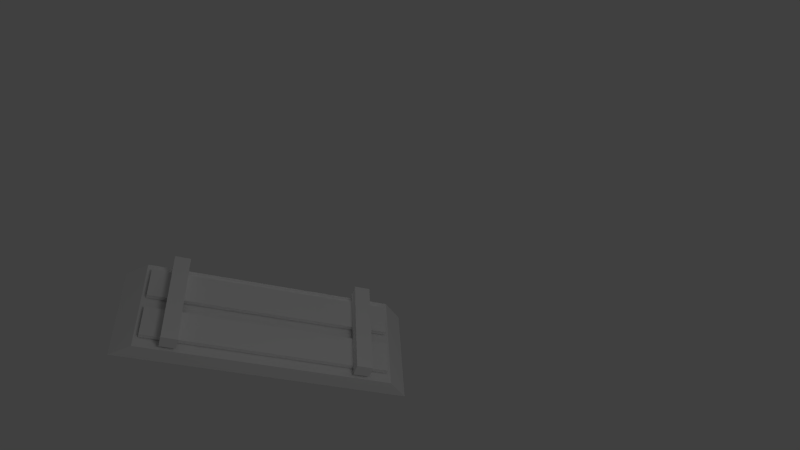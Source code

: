 # Source: single.blend  (saved by Blender 2.62.0; exported with 4.5.12 LTS)
import bpy
from mathutils import Matrix  # noqa: F401  (used for matrix-valued properties, if any)

bpy.ops.wm.read_factory_settings(use_empty=True)
scene = bpy.context.scene
scene.name = 'Scene'

# ---- collections
col_collection_1 = bpy.data.collections.new('Collection 1'); scene.collection.children.link(col_collection_1)

# ---- materials (node trees are filled in below, after node groups)
mat_material_001 = bpy.data.materials.new('Material.001')
mat_material_001.alpha_threshold = 0.0
mat_material_001.use_transparent_shadow = False
mat_material_001.roughness = 0.5
mat_material_001.line_color = (0.0, 0.0, 0.0, 1.0)

# ---- material node trees

# ---- world
world_world = bpy.data.worlds.new('World'); scene.world = world_world
world_world.color = (0.05088, 0.05088, 0.05088)
world_world.use_sun_shadow = False
world_world.sun_shadow_jitter_overblur = 0.0
world_world.cycles.sampling_method = 'MANUAL'
world_world.cycles.sample_map_resolution = 256

# ---- cameras
cam_camera = bpy.data.cameras.new('Camera')
cam_camera.clip_end = 100.0
cam_camera.lens = 35.0
cam_camera.sensor_width = 32.0
cam_camera.sensor_height = 18.0
cam_camera.ortho_scale = 7.314
cam_camera.dof.focus_distance = 0.0
cam_camera.dof.aperture_fstop = 128.0

# ---- lights
light_lamp_001 = bpy.data.lights.new('Lamp.001', 'POINT')
light_lamp_001.transmission_factor = 0.0
light_lamp_001.cutoff_distance = 30.0
light_lamp_001.energy = 100.0
light_lamp_001.shadow_buffer_clip_start = 1.001
light_lamp_001.shadow_soft_size = 1.0
light_lamp_001.shadow_maximum_resolution = 0.006
light_lamp_001.use_absolute_resolution = True
light_lamp_001.cycles.use_multiple_importance_sampling = False
light_lamp = bpy.data.lights.new('Lamp', 'POINT')
light_lamp.transmission_factor = 0.0
light_lamp.cutoff_distance = 30.0
light_lamp.energy = 100.0
light_lamp.shadow_buffer_clip_start = 1.001
light_lamp.shadow_soft_size = 1.0
light_lamp.shadow_maximum_resolution = 0.006
light_lamp.use_absolute_resolution = True
light_lamp.cycles.use_multiple_importance_sampling = False

# ---- meshes
me_plane = bpy.data.meshes.new('Plane')
me_plane.from_pydata([(-0.5, -1.072, -0.1291), (-0.5, 1.08, -0.1291), (0.5018, 1.08, -0.1291), (0.5018, -1.072, -0.1291), (-0.5, -0.9262, 0.03749), (-0.5, 0.9338, 0.03749), (0.5018, 0.9338, 0.03749), (0.5018, -0.9262, 0.03749)], [], [(1, 0, 4, 5), (5, 6, 2, 1), (6, 7, 3, 2), (0, 3, 7, 4), (0, 1, 2, 3), (7, 6, 5, 4)])
_uv = me_plane.uv_layers.new(name='UVMap')
_uv.uv.foreach_set('vector', [0.9092, 0.2964, 0.03851, 0.2964, 0.1018, 0.1665, 0.8212, 0.1611, 0.8856, 0.112, 0.8856, 0.4262, 0.7541, 0.4262, 0.7541, 0.112, 0.8183, 0.299, 0.1243, 0.3046, 0.0394, 0.1629, 0.8794, 0.1629, 0.1976, 0.1085, 0.1976, 0.4259, 0.07281, 0.4259, 0.07281, 0.1085, 0.1661, 0.1089, 0.848, 0.1089, 0.848, 0.4263, 0.1661, 0.4263, 0.1732, 0.1086, 0.7625, 0.1086, 0.7625, 0.4261, 0.1732, 0.4261])
me_plane.use_remesh_preserve_volume = False
me_plane.use_remesh_preserve_attributes = False
me_plane.use_mirror_vertex_groups = False
me_plane.update()
me_cube_001 = bpy.data.meshes.new('Cube.001')
me_cube_001.from_pydata([(-8.514, 0.07921, -7.411), (-8.774, 0.07921, -7.411), (-8.774, 0.1124, -7.411), (-8.514, 0.1124, -7.411), (-8.514, 0.1124, -5.587), (-8.514, 0.07921, -5.587), (-8.774, 0.1124, -5.587), (-8.774, 0.07921, -5.587), (-8.398, 0.1124, -7.411), (-8.138, 0.1124, -7.411), (-8.138, 0.07921, -7.411), (-8.398, 0.07921, -7.411), (-8.138, 0.1124, -5.587), (-8.138, 0.07921, -5.587), (-8.398, 0.1124, -5.587), (-8.398, 0.07921, -5.587), (-8.056, 0.1136, -5.855), (-8.851, 0.1136, -5.855), (-8.056, 0.1136, -5.736), (-8.851, 0.1136, -5.736), (-8.056, 0.1136, -7.261), (-8.851, 0.1136, -7.261), (-8.056, 0.1136, -7.142), (-8.851, 0.1136, -7.142), (-8.851, 0.2136, -7.142), (-8.056, 0.2136, -7.142), (-8.851, 0.2136, -7.261), (-8.056, 0.2136, -7.261), (-8.851, 0.2136, -5.736), (-8.056, 0.2136, -5.736), (-8.851, 0.2136, -5.855), (-8.056, 0.2136, -5.855)], [], [(0, 1, 2, 3), (5, 0, 3, 4), (4, 6, 7, 5), (1, 7, 6, 2), (1, 0, 5, 7), (6, 4, 3, 2), (8, 9, 10, 11), (9, 12, 13, 10), (12, 14, 15, 13), (14, 8, 11, 15), (11, 10, 13, 15), (14, 12, 9, 8), (17, 16, 18, 19), (21, 20, 22, 23), (23, 22, 25, 24), (20, 21, 26, 27), (21, 23, 24, 26), (22, 20, 27, 25), (25, 27, 26, 24), (19, 18, 29, 28), (16, 17, 30, 31), (18, 16, 31, 29), (17, 19, 28, 30), (29, 31, 30, 28)])
_uv = me_cube_001.uv_layers.new(name='UVMap')
_uv.uv.foreach_set('vector', [0.5484, 0.461, 0.5484, 0.5648, 0.5383, 0.5648, 0.5383, 0.461, 0.5644, 0.5593, 0.03635, 0.5593, 0.04399, 0.4674, 0.572, 0.4674, 0.5495, 0.4592, 0.5495, 0.563, 0.5394, 0.563, 0.5394, 0.4592, 0.04399, 0.4632, 0.572, 0.4632, 0.5644, 0.555, 0.03635, 0.555, 0.03308, 0.5622, 0.03308, 0.4584, 0.573, 0.4584, 0.573, 0.5622, 0.5719, 0.4582, 0.5719, 0.5619, 0.03199, 0.5619, 0.03199, 0.4582, 0.525, 0.565, 0.525, 0.4613, 0.5351, 0.4614, 0.5351, 0.565, 0.04291, 0.4668, 0.5709, 0.4668, 0.5633, 0.5586, 0.03526, 0.5586, 0.537, 0.4569, 0.537, 0.5606, 0.5268, 0.5606, 0.5268, 0.4568, 0.5632, 0.5579, 0.02329, 0.5579, 0.03111, 0.4641, 0.571, 0.4641, 0.03635, 0.5641, 0.03635, 0.4603, 0.5762, 0.4603, 0.5762, 0.5641, 0.5741, 0.4592, 0.5741, 0.563, 0.03417, 0.563, 0.03417, 0.4592, 0.4408, 0.9005, 0.09493, 0.9005, 0.09493, 0.8487, 0.4408, 0.8487, 0.4408, 0.9009, 0.09493, 0.9009, 0.09493, 0.8491, 0.4408, 0.8491, 0.4405, 0.8941, 0.09518, 0.8941, 0.09544, 0.8487, 0.4408, 0.8487, 0.09595, 0.8489, 0.4413, 0.8489, 0.441, 0.8944, 0.09569, 0.8944, 0.3047, 0.8562, 0.3565, 0.8562, 0.3565, 0.8997, 0.3047, 0.8997, 0.3034, 0.8479, 0.3034, 0.8997, 0.2599, 0.8997, 0.2599, 0.8479, 0.1013, 0.9661, 0.1013, 0.9143, 0.4472, 0.9143, 0.4472, 0.9661, 0.4405, 0.8938, 0.09518, 0.8938, 0.09544, 0.8483, 0.4408, 0.8483, 0.09595, 0.8486, 0.4413, 0.8486, 0.441, 0.894, 0.09569, 0.894, 0.4013, 0.8485, 0.4013, 0.9003, 0.3578, 0.9003, 0.3578, 0.8485, 0.388, 0.8541, 0.4398, 0.8541, 0.4398, 0.8976, 0.388, 0.8976, 0.1015, 0.9663, 0.1015, 0.9144, 0.4473, 0.9144, 0.4473, 0.9663])
me_cube_001.materials.append(mat_material_001)
me_cube_001.use_remesh_preserve_volume = False
me_cube_001.use_remesh_preserve_attributes = False
me_cube_001.use_mirror_vertex_groups = False
me_cube_001.update()

# ---- objects
ob_lamp_001 = bpy.data.objects.new('Lamp.001', light_lamp_001)
ob_plane = bpy.data.objects.new('Plane', me_plane)
ob_mesh = bpy.data.objects.new('Mesh', me_cube_001)
ob_lamp = bpy.data.objects.new('Lamp', light_lamp)
ob_camera = bpy.data.objects.new('Camera', cam_camera)

# ---- transforms, parenting, visibility, modifiers, constraints
ob_lamp_001.location = (-4.927, 0.561, 0.1213)
ob_lamp_001.rotation_euler = (0.6503, 0.05522, 1.866)
ob_lamp_001.lock_rotations_4d = False
ob_lamp_001.empty_display_type = 'ARROWS'
ob_lamp_001.color = (0.0, 0.0, 0.0, 0.0)
ob_lamp_001.lineart.crease_threshold = 0.0
ob_plane.location = (0.0, 0.0, 0.0)
ob_plane.scale = (1.0, 1.278, 1.0)
ob_plane.lineart.crease_threshold = 0.0
ob_mesh.location = (10.64, -8.17, -0.05254)
ob_mesh.rotation_euler = (1.571, -0.0, 0.0)
ob_mesh.scale = (1.258, 1.258, 1.258)
ob_mesh.lineart.crease_threshold = 0.0
ob_lamp.location = (4.076, 1.005, 5.904)
ob_lamp.rotation_euler = (0.6503, 0.05522, 1.866)
ob_lamp.lock_rotations_4d = False
ob_lamp.empty_display_type = 'ARROWS'
ob_lamp.color = (0.0, 0.0, 0.0, 0.0)
ob_lamp.lineart.crease_threshold = 0.0
ob_camera.location = (5.545, -0.9892, 6.325)
ob_camera.rotation_euler = (0.8463, -0.3015, 1.509)
ob_camera.lock_rotations_4d = False
ob_camera.empty_display_type = 'ARROWS'
ob_camera.color = (0.0, 0.0, 0.0, 0.0)
ob_camera.display_type = 'WIRE'
ob_camera.lineart.crease_threshold = 0.0

# ---- collection membership
col_collection_1.objects.link(ob_lamp_001)
col_collection_1.objects.link(ob_plane)
col_collection_1.objects.link(ob_mesh)
col_collection_1.objects.link(ob_lamp)
col_collection_1.objects.link(ob_camera)

# ---- scene / render settings (as saved in the file)
scene.camera = ob_camera
scene.frame_start = 1; scene.frame_end = 250; scene.frame_set(1)
scene.render.engine = 'BLENDER_EEVEE_NEXT'
scene.render.image_settings.color_mode = 'RGB'
scene.render.image_settings.compression = 90
scene.render.resolution_percentage = 50
scene.render.dither_intensity = 0.0
scene.render.bake_margin = 2
scene.render.bake_bias = 0.0
scene.cycles.use_denoising = False
scene.cycles.samples = 10
scene.cycles.sampling_pattern = 'TABULATED_SOBOL'
scene.cycles.light_sampling_threshold = 0.0
scene.cycles.use_adaptive_sampling = False
scene.cycles.use_light_tree = False
scene.cycles.blur_glossy = 0.0
scene.cycles.volume_bounces = 1
scene.cycles.pixel_filter_type = 'GAUSSIAN'
scene.cycles.sample_clamp_indirect = 0.0
scene.view_settings.view_transform = 'Standard'
bpy.context.view_layer.update()
